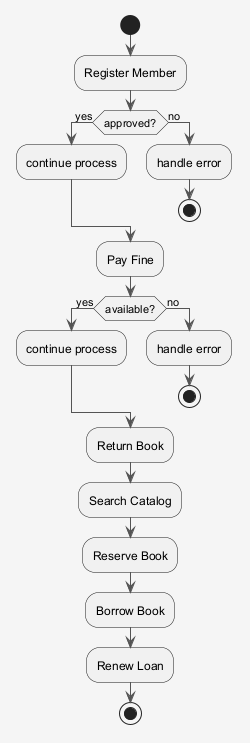

The diagram above was rendered by PlantUML. Its source (embedded in the PNG):
@startuml
skinparam shadowing false
skinparam backgroundColor #F5F5F5
skinparam ArrowColor #555555
start
:Register Member;
if (approved?) then (yes)
:continue process;
else (no)
:handle error;
stop
endif
:Pay Fine;
if (available?) then (yes)
:continue process;
else (no)
:handle error;
stop
endif
:Return Book;
:Search Catalog;
:Reserve Book;
:Borrow Book;
:Renew Loan;
stop
@enduml